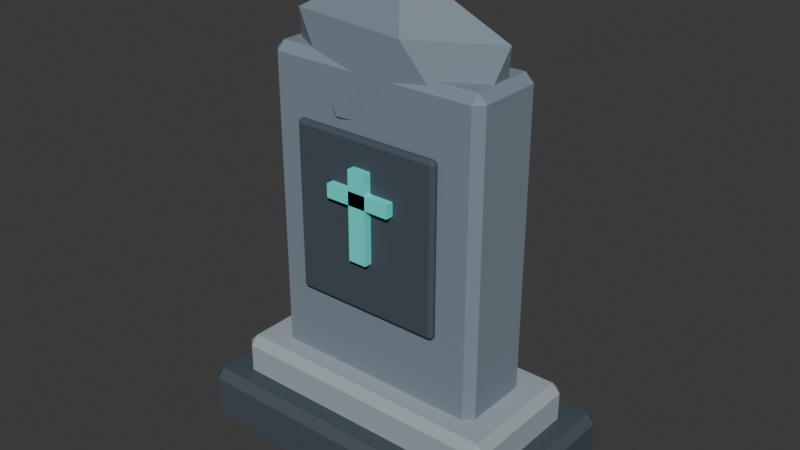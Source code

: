 # Source: Gravestone.blend  (saved by Blender 5.2.44; exported with 4.5.12 LTS)
import bpy
from mathutils import Matrix  # noqa: F401  (used for matrix-valued properties, if any)

bpy.ops.wm.read_factory_settings(use_empty=True)
scene = bpy.context.scene
scene.name = 'Scene'

# ---- collections
col_collection = bpy.data.collections.new('Collection'); scene.collection.children.link(col_collection)

# ---- materials (node trees are filled in below, after node groups)
mat_l01r_dark = bpy.data.materials.new('L01R_Dark')
mat_l01r_dark.diffuse_color = (0.055, 0.075, 0.095, 1.0)
mat_l01r_edge = bpy.data.materials.new('L01R_Edge')
mat_l01r_edge.diffuse_color = (0.34, 0.4, 0.44, 1.0)
mat_l01r_slate = bpy.data.materials.new('L01R_Slate')
mat_l01r_slate.diffuse_color = (0.2, 0.25, 0.3, 1.0)
mat_l01r_soul = bpy.data.materials.new('L01R_Soul')
mat_l01r_soul.diffuse_color = (0.1, 0.85, 0.8, 1.0)

# ---- material node trees
mat_l01r_dark.use_nodes = True; mat_l01r_dark.node_tree.nodes.clear()
_N = mat_l01r_dark.node_tree.nodes; _L = mat_l01r_dark.node_tree.links
n0 = _N.new('ShaderNodeBsdfPrincipled'); n0.name = 'Principled BSDF'; n0.location = (-200, 100)
n0.inputs[0].default_value = (0.055, 0.075, 0.095, 1.0)
n0.inputs[2].default_value = 0.8
n0.inputs[10].default_value = 0.005
n1 = _N.new('ShaderNodeOutputMaterial'); n1.name = 'Material Output'; n1.location = (200, 100)
_L.new(n0.outputs[0], n1.inputs[0])
n1.is_active_output = True
mat_l01r_edge.use_nodes = True; mat_l01r_edge.node_tree.nodes.clear()
_N = mat_l01r_edge.node_tree.nodes; _L = mat_l01r_edge.node_tree.links
n0 = _N.new('ShaderNodeBsdfPrincipled'); n0.name = 'Principled BSDF'; n0.location = (-200, 100)
n0.inputs[0].default_value = (0.34, 0.4, 0.44, 1.0)
n0.inputs[2].default_value = 0.8
n0.inputs[10].default_value = 0.005
n1 = _N.new('ShaderNodeOutputMaterial'); n1.name = 'Material Output'; n1.location = (200, 100)
_L.new(n0.outputs[0], n1.inputs[0])
n1.is_active_output = True
mat_l01r_slate.use_nodes = True; mat_l01r_slate.node_tree.nodes.clear()
_N = mat_l01r_slate.node_tree.nodes; _L = mat_l01r_slate.node_tree.links
n0 = _N.new('ShaderNodeBsdfPrincipled'); n0.name = 'Principled BSDF'; n0.location = (-200, 100)
n0.inputs[0].default_value = (0.2, 0.25, 0.3, 1.0)
n0.inputs[2].default_value = 0.8
n0.inputs[10].default_value = 0.005
n1 = _N.new('ShaderNodeOutputMaterial'); n1.name = 'Material Output'; n1.location = (200, 100)
_L.new(n0.outputs[0], n1.inputs[0])
n1.is_active_output = True
mat_l01r_soul.use_nodes = True; mat_l01r_soul.node_tree.nodes.clear()
_N = mat_l01r_soul.node_tree.nodes; _L = mat_l01r_soul.node_tree.links
n0 = _N.new('ShaderNodeBsdfPrincipled'); n0.name = 'Principled BSDF'; n0.location = (-200, 100)
n0.inputs[0].default_value = (0.1, 0.85, 0.8, 1.0)
n0.inputs[2].default_value = 0.8
n0.inputs[10].default_value = 0.005
n1 = _N.new('ShaderNodeOutputMaterial'); n1.name = 'Material Output'; n1.location = (200, 100)
_L.new(n0.outputs[0], n1.inputs[0])
n1.is_active_output = True

# ---- world
world_world = bpy.data.worlds.new('World'); scene.world = world_world
world_world.use_nodes = True; world_world.node_tree.nodes.clear()
_N = world_world.node_tree.nodes; _L = world_world.node_tree.links
n0 = _N.new('ShaderNodeOutputWorld'); n0.name = 'World Output'; n0.location = (200, 100)
n1 = _N.new('ShaderNodeBackground'); n1.name = 'Background'; n1.location = (-200, 100)
n1.inputs[0].default_value = (0.05088, 0.05088, 0.05088, 1.0)
_L.new(n1.outputs[0], n0.inputs[0])
n0.is_active_output = True
world_world.color = (0.05088, 0.05088, 0.05088)
world_world.sun_shadow_jitter_overblur = 0.0

# ---- meshes
me_cube_001 = bpy.data.meshes.new('Cube.001')
me_cube_001.from_pydata([(-0.475, -0.25, 0.0), (-0.475, -0.275, 0.025), (-0.5, -0.25, 0.025), (-0.475, -0.275, 0.155), (-0.475, -0.25, 0.18), (-0.5, -0.25, 0.155), (-0.475, 0.25, 0.0), (-0.5, 0.25, 0.025), (-0.475, 0.275, 0.025), (-0.475, 0.25, 0.18), (-0.475, 0.275, 0.155), (-0.5, 0.25, 0.155), (0.475, -0.25, 0.0), (0.5, -0.25, 0.025), (0.475, -0.275, 0.025), (0.475, -0.25, 0.18), (0.475, -0.275, 0.155), (0.5, -0.25, 0.155), (0.475, 0.25, 0.0), (0.475, 0.275, 0.025), (0.5, 0.25, 0.025), (0.475, 0.25, 0.18), (0.5, 0.25, 0.155), (0.475, 0.275, 0.155), (-0.4, -0.175, 0.15), (-0.4, -0.2, 0.175), (-0.425, -0.175, 0.175), (-0.4, -0.2, 0.265), (-0.4, -0.175, 0.29), (-0.425, -0.175, 0.265), (-0.4, 0.175, 0.15), (-0.425, 0.175, 0.175), (-0.4, 0.2, 0.175), (-0.4, 0.175, 0.29), (-0.4, 0.2, 0.265), (-0.425, 0.175, 0.265), (0.4, -0.175, 0.15), (0.425, -0.175, 0.175), (0.4, -0.2, 0.175), (0.4, -0.175, 0.29), (0.4, -0.2, 0.265), (0.425, -0.175, 0.265), (0.4, 0.175, 0.15), (0.4, 0.2, 0.175), (0.425, 0.175, 0.175), (0.4, 0.175, 0.29), (0.425, 0.175, 0.265), (0.4, 0.2, 0.265), (-0.31, -0.095, 0.25), (-0.31, -0.12, 0.275), (-0.335, -0.095, 0.275), (-0.31, -0.12, 1.165), (-0.31, -0.095, 1.19), (-0.335, -0.095, 1.165), (-0.31, 0.095, 0.25), (-0.335, 0.095, 0.275), (-0.31, 0.12, 0.275), (-0.31, 0.095, 1.19), (-0.31, 0.12, 1.165), (-0.335, 0.095, 1.165), (0.31, -0.095, 0.25), (0.335, -0.095, 0.275), (0.31, -0.12, 0.275), (0.31, -0.095, 1.19), (0.31, -0.12, 1.165), (0.335, -0.095, 1.165), (0.31, 0.095, 0.25), (0.31, 0.12, 0.275), (0.335, 0.095, 0.275), (0.31, 0.095, 1.19), (0.335, 0.095, 1.165), (0.31, 0.12, 1.165), (0.0, 0.0, 0.89), (0.2677, -0.07886, 1.039), (-0.1023, -0.1276, 1.039), (-0.3309, 0.0, 1.039), (-0.1023, 0.1276, 1.039), (0.2677, 0.07886, 1.039), (0.1023, -0.1276, 1.281), (-0.2677, -0.07886, 1.281), (-0.2677, 0.07886, 1.281), (0.1023, 0.1276, 1.281), (0.3309, 0.0, 1.281), (0.0, 0.0, 1.43), (-0.215, -0.139, 0.51), (-0.215, -0.149, 0.52), (-0.225, -0.139, 0.52), (-0.215, -0.149, 1.0), (-0.215, -0.139, 1.01), (-0.225, -0.139, 1.0), (-0.215, -0.131, 0.51), (-0.225, -0.131, 0.52), (-0.215, -0.121, 0.52), (-0.215, -0.131, 1.01), (-0.215, -0.121, 1.0), (-0.225, -0.131, 1.0), (0.215, -0.139, 0.51), (0.225, -0.139, 0.52), (0.215, -0.149, 0.52), (0.215, -0.139, 1.01), (0.215, -0.149, 1.0), (0.225, -0.139, 1.0), (0.215, -0.131, 0.51), (0.215, -0.121, 0.52), (0.225, -0.131, 0.52), (0.215, -0.131, 1.01), (0.225, -0.131, 1.0), (0.215, -0.121, 1.0), (-0.0275, -0.1725, 0.67), (-0.0275, -0.1725, 0.93), (-0.0275, -0.1475, 0.67), (-0.0275, -0.1475, 0.93), (0.0275, -0.1725, 0.67), (0.0275, -0.1725, 0.93), (0.0275, -0.1475, 0.67), (0.0275, -0.1475, 0.93), (-0.1, -0.1725, 0.83), (-0.1, -0.1725, 0.87), (-0.1, -0.1475, 0.83), (-0.1, -0.1475, 0.87), (0.1, -0.1725, 0.83), (0.1, -0.1725, 0.87), (0.1, -0.1475, 0.83), (0.1, -0.1475, 0.87)], [], [(0, 1, 2), (3, 4, 5), (6, 7, 8), (9, 10, 11), (12, 13, 14), (15, 16, 17), (18, 19, 20), (21, 22, 23), (6, 0, 2, 7), (1, 3, 5, 2), (4, 9, 11, 5), (10, 8, 7, 11), (18, 6, 8, 19), (9, 21, 23, 10), (22, 20, 19, 23), (12, 18, 20, 13), (21, 15, 17, 22), (16, 14, 13, 17), (0, 12, 14, 1), (15, 4, 3, 16), (6, 18, 12, 0), (2, 5, 11, 7), (14, 16, 3, 1), (21, 9, 4, 15), (8, 10, 23, 19), (20, 22, 17, 13), (24, 25, 26), (27, 28, 29), (30, 31, 32), (33, 34, 35), (36, 37, 38), (39, 40, 41), (42, 43, 44), (45, 46, 47), (30, 24, 26, 31), (25, 27, 29, 26), (28, 33, 35, 29), (34, 32, 31, 35), (42, 30, 32, 43), (33, 45, 47, 34), (46, 44, 43, 47), (36, 42, 44, 37), (45, 39, 41, 46), (40, 38, 37, 41), (24, 36, 38, 25), (39, 28, 27, 40), (30, 42, 36, 24), (26, 29, 35, 31), (38, 40, 27, 25), (45, 33, 28, 39), (32, 34, 47, 43), (44, 46, 41, 37), (48, 49, 50), (51, 52, 53), (54, 55, 56), (57, 58, 59), (60, 61, 62), (63, 64, 65), (66, 67, 68), (69, 70, 71), (54, 48, 50, 55), (49, 51, 53, 50), (52, 57, 59, 53), (58, 56, 55, 59), (66, 54, 56, 67), (57, 69, 71, 58), (70, 68, 67, 71), (60, 66, 68, 61), (69, 63, 65, 70), (64, 62, 61, 65), (48, 60, 62, 49), (63, 52, 51, 64), (54, 66, 60, 48), (50, 53, 59, 55), (62, 64, 51, 49), (69, 57, 52, 63), (56, 58, 71, 67), (68, 70, 65, 61), (72, 73, 74), (73, 72, 77), (72, 74, 75), (72, 75, 76), (72, 76, 77), (73, 77, 82), (74, 73, 78), (75, 74, 79), (76, 75, 80), (77, 76, 81), (73, 82, 78), (74, 78, 79), (75, 79, 80), (76, 80, 81), (77, 81, 82), (78, 82, 83), (79, 78, 83), (80, 79, 83), (81, 80, 83), (82, 81, 83), (84, 85, 86), (87, 88, 89), (90, 91, 92), (93, 94, 95), (96, 97, 98), (99, 100, 101), (102, 103, 104), (105, 106, 107), (90, 84, 86, 91), (85, 87, 89, 86), (88, 93, 95, 89), (94, 92, 91, 95), (102, 90, 92, 103), (93, 105, 107, 94), (106, 104, 103, 107), (96, 102, 104, 97), (105, 99, 101, 106), (100, 98, 97, 101), (84, 96, 98, 85), (99, 88, 87, 100), (90, 102, 96, 84), (86, 89, 95, 91), (98, 100, 87, 85), (105, 93, 88, 99), (92, 94, 107, 103), (104, 106, 101, 97), (108, 109, 111, 110), (110, 111, 115, 114), (114, 115, 113, 112), (112, 113, 109, 108), (110, 114, 112, 108), (115, 111, 109, 113), (116, 117, 119, 118), (118, 119, 123, 122), (122, 123, 121, 120), (120, 121, 117, 116), (118, 122, 120, 116), (123, 119, 117, 121)])
me_cube_001.polygons.foreach_set('material_index', [0, 0, 0, 0, 0, 0, 0, 0, 0, 0, 0, 0, 0, 0, 0, 0, 0, 0, 0, 0, 0, 0, 0, 0, 0, 0, 1, 1, 1, 1, 1, 1, 1, 1, 1, 1, 1, 1, 1, 1, 1, 1, 1, 1, 1, 1, 1, 1, 1, 1, 1, 1, 2, 2, 2, 2, 2, 2, 2, 2, 2, 2, 2, 2, 2, 2, 2, 2, 2, 2, 2, 2, 2, 2, 2, 2, 2, 2, 2, 2, 2, 2, 2, 2, 2, 2, 2, 2, 2, 2, 2, 2, 2, 2, 2, 2, 2, 2, 0, 0, 0, 0, 0, 0, 0, 0, 0, 0, 0, 0, 0, 0, 0, 0, 0, 0, 0, 0, 0, 0, 0, 0, 0, 0, 3, 3, 3, 3, 3, 3, 3, 3, 3, 3, 3, 3])
_uv = me_cube_001.uv_layers.new(name='UVMap')
_uv.uv.foreach_set('vector', [0.9306, 0.3855, 0.9209, 0.3855, 0.9209, 0.3759, 0.5169, 0.3662, 0.5266, 0.3656, 0.5266, 0.3759, 1.0, 0.752, 0.9904, 0.7616, 0.9904, 0.752, 0.7195, 0.3656, 0.7291, 0.3662, 0.7195, 0.3759, 0.2025, 0.3729, 0.2025, 0.3626, 0.2122, 0.3722, 0.8611, 0.752, 0.8708, 0.752, 0.8708, 0.7616, 0.009644, 0.3729, 0.0, 0.3722, 0.009644, 0.3626, 0.9306, 0.3855, 0.9402, 0.3759, 0.9402, 0.3855, 0.0594, 0.7385, 0.0594, 0.9314, 0.05012, 0.9314, 0.05012, 0.7385, 0.9209, 0.3855, 0.8708, 0.3855, 0.8708, 0.3759, 0.9209, 0.3759, 0.5266, 0.3656, 0.7195, 0.3656, 0.7195, 0.3759, 0.5266, 0.3759, 0.9402, 0.752, 0.9904, 0.752, 0.9904, 0.7616, 0.9402, 0.7616, 1.0, 0.3855, 1.0, 0.752, 0.9904, 0.752, 0.9904, 0.3855, 0.9306, 0.752, 0.9306, 0.3855, 0.9402, 0.3855, 0.9402, 0.752, 0.9402, 0.3759, 0.9904, 0.3759, 0.9904, 0.3855, 0.9402, 0.3855, 0.2025, 0.3729, 0.009644, 0.3729, 0.009644, 0.3626, 0.2025, 0.3626, 0.0594, 0.9314, 0.0594, 0.7385, 0.06869, 0.7385, 0.06869, 0.9314, 0.8708, 0.752, 0.9209, 0.752, 0.9209, 0.7616, 0.8708, 0.7616, 0.9306, 0.3855, 0.9306, 0.752, 0.9209, 0.752, 0.9209, 0.3855, 0.8611, 0.752, 0.8611, 0.3855, 0.8708, 0.3855, 0.8708, 0.752, 0.009644, 0.7385, 0.009644, 0.3729, 0.2025, 0.3729, 0.2025, 0.7385, 0.05012, 0.9314, -1.336e-09, 0.9314, 1.323e-08, 0.7385, 0.05012, 0.7385, 0.9209, 0.752, 0.8708, 0.752, 0.8708, 0.3855, 0.9209, 0.3855, 0.7195, -1.15e-08, 0.7195, 0.3656, 0.5266, 0.3656, 0.5266, -1.15e-08, 0.9904, 0.752, 0.9402, 0.752, 0.9402, 0.3855, 0.9904, 0.3855, 0.1188, 0.9314, 0.06869, 0.9314, 0.06869, 0.7385, 0.1188, 0.7385, 0.9297, 0.009644, 0.92, 0.009644, 0.92, 4.817e-10, 0.2122, 0.6711, 0.2218, 0.6705, 0.2218, 0.6808, 0.9837, 0.3183, 0.9741, 0.3279, 0.9741, 0.3183, 0.3568, 0.6705, 0.3665, 0.6711, 0.3568, 0.6808, 0.6616, 0.3862, 0.6616, 0.3759, 0.6712, 0.3855, 0.8757, 0.3183, 0.8853, 0.3183, 0.8853, 0.3279, 0.5266, 0.3862, 0.5169, 0.3855, 0.5266, 0.3759, 0.9297, 0.009644, 0.9393, -9.559e-09, 0.9393, 0.009644, 0.503, 0.4976, 0.503, 0.6327, 0.4938, 0.6327, 0.4938, 0.4976, 0.92, 0.009644, 0.8853, 0.009644, 0.8853, -2.14e-09, 0.92, 4.817e-10, 0.2218, 0.6705, 0.3568, 0.6705, 0.3568, 0.6808, 0.2218, 0.6808, 0.9393, 0.3183, 0.9741, 0.3183, 0.9741, 0.3279, 0.9393, 0.3279, 0.9837, 0.009644, 0.9837, 0.3183, 0.9741, 0.3183, 0.9741, 0.009644, 0.9297, 0.3183, 0.9297, 0.009644, 0.9393, 0.009644, 0.9393, 0.3183, 0.9393, -9.559e-09, 0.9741, -6.938e-09, 0.9741, 0.009644, 0.9393, 0.009644, 0.6616, 0.3862, 0.5266, 0.3862, 0.5266, 0.3759, 0.6616, 0.3759, 0.4591, 0.4976, 0.4591, 0.3626, 0.4683, 0.3626, 0.4683, 0.4976, 0.8853, 0.3183, 0.92, 0.3183, 0.92, 0.3279, 0.8853, 0.3279, 0.9297, 0.009644, 0.9297, 0.3183, 0.92, 0.3183, 0.92, 0.009644, 0.8757, 0.3183, 0.8757, 0.009644, 0.8853, 0.009644, 0.8853, 0.3183, 0.5266, 0.694, 0.5266, 0.3862, 0.6616, 0.3862, 0.6616, 0.694, 0.4938, 0.6327, 0.4591, 0.6327, 0.4591, 0.4976, 0.4938, 0.4976, 0.92, 0.3183, 0.8853, 0.3183, 0.8853, 0.009644, 0.92, 0.009644, 0.3568, 0.3626, 0.3568, 0.6705, 0.2218, 0.6705, 0.2218, 0.3626, 0.9741, 0.3183, 0.9393, 0.3183, 0.9393, 0.009644, 0.9741, 0.009644, 0.503, 0.4976, 0.4683, 0.4976, 0.4683, 0.3626, 0.503, 0.3626, 0.2488, 0.3626, 0.2488, 0.353, 0.2585, 0.353, 0.3858, 0.92, 0.3954, 0.9193, 0.3954, 0.9296, 0.2681, 0.3626, 0.2585, 0.353, 0.2681, 0.353, 0.4687, 0.9193, 0.4783, 0.92, 0.4687, 0.9296, 0.4494, 0.3729, 0.4494, 0.3626, 0.4591, 0.3722, 0.009644, 0.0, 0.009644, 0.009644, 0.0, 0.009644, 0.3761, 0.3729, 0.3665, 0.3722, 0.3761, 0.3626, 0.5073, 0.0, 0.5169, 0.009644, 0.5073, 0.009644, 0.8757, 0.3524, 0.8024, 0.3524, 0.8024, 0.3431, 0.8757, 0.3431, 0.2488, 0.353, 0.2488, 0.009644, 0.2585, 0.009644, 0.2585, 0.353, 0.3954, 0.9193, 0.4687, 0.9193, 0.4687, 0.9296, 0.3954, 0.9296, 0.2681, 0.009644, 0.2681, 0.353, 0.2585, 0.353, 0.2585, 0.009644, 0.5073, 0.3626, 0.2681, 0.3626, 0.2681, 0.353, 0.5073, 0.353, 0.2681, 0.0, 0.5073, 0.0, 0.5073, 0.009644, 0.2681, 0.009644, 0.5169, 0.009644, 0.5169, 0.353, 0.5073, 0.353, 0.5073, 0.009644, 0.4494, 0.3729, 0.3761, 0.3729, 0.3761, 0.3626, 0.4494, 0.3626, 0.7291, 0.0, 0.8024, 0.0, 0.8024, 0.009288, 0.7291, 0.009288, 0.009644, 0.009644, 0.009644, 0.353, 0.0, 0.353, 0.0, 0.009644, 0.2488, 0.3626, 0.009644, 0.3626, 0.009644, 0.353, 0.2488, 0.353, 0.009644, 0.0, 0.2488, 0.0, 0.2488, 0.009644, 0.009644, 0.009644, 0.3761, 0.6115, 0.3761, 0.3729, 0.4494, 0.3729, 0.4494, 0.6115, 0.8024, 0.3431, 0.8024, 0.0, 0.8757, 0.0, 0.8757, 0.3431, 0.009644, 0.353, 0.009644, 0.009644, 0.2488, 0.009644, 0.2488, 0.353, 0.4687, 0.6808, 0.4687, 0.9193, 0.3954, 0.9193, 0.3954, 0.6808, 0.2681, 0.353, 0.2681, 0.009644, 0.5073, 0.009644, 0.5073, 0.353, 0.7291, 0.3524, 0.7291, 0.009288, 0.8024, 0.009288, 0.8024, 0.3524, 0.8611, 0.532, 0.7662, 0.6025, 0.8249, 0.4724, 0.8233, 0.8291, 0.7929, 0.9362, 0.7625, 0.8291, 0.1383, 0.7385, 0.1988, 0.7385, 0.2101, 0.8387, 0.1383, 0.7385, 0.2101, 0.8387, 0.1188, 0.7958, 0.6712, 0.7586, 0.7075, 0.6989, 0.7662, 0.8291, 0.1767, 0.9375, 0.1188, 0.9187, 0.1767, 0.8387, 0.8249, 0.4724, 0.7662, 0.6025, 0.7075, 0.506, 0.8611, 0.3919, 0.8249, 0.4724, 0.7662, 0.3759, 0.7075, 0.6989, 0.6712, 0.6185, 0.7662, 0.6025, 0.7662, 0.8291, 0.7075, 0.6989, 0.8249, 0.7326, 0.7662, 0.6025, 0.6712, 0.5864, 0.7075, 0.506, 0.8249, 0.4724, 0.7075, 0.506, 0.7662, 0.3759, 0.8915, 0.9669, 0.8611, 0.873, 0.922, 0.873, 0.7075, 0.6989, 0.7662, 0.6025, 0.8249, 0.7326, 0.7662, 0.8291, 0.8249, 0.7326, 0.8611, 0.813, 0.6712, 0.8719, 0.7625, 0.8291, 0.6907, 0.9293, 0.7662, 0.3759, 0.7075, 0.506, 0.6712, 0.4463, 0.9197, 0.873, 0.8611, 0.8563, 0.9197, 0.7616, 0.8249, 0.7326, 0.7662, 0.6025, 0.8611, 0.6729, 0.7625, 0.8291, 0.7512, 0.9293, 0.6907, 0.9293, 0.3819, 0.8736, 0.3819, 0.8698, 0.3858, 0.8698, 0.503, 0.5285, 0.5069, 0.5281, 0.507, 0.5322, 0.5015, 0.8869, 0.4976, 0.883, 0.5015, 0.883, 0.51, 0.528, 0.5138, 0.5282, 0.5101, 0.5322, 0.4853, 0.685, 0.4854, 0.6808, 0.4891, 0.6848, 0.216, 0.6808, 0.216, 0.6846, 0.2122, 0.6846, 0.4822, 0.6849, 0.4783, 0.6845, 0.4823, 0.6808, 0.6674, 0.694, 0.6712, 0.6979, 0.6674, 0.6979, 0.942, 0.9504, 0.9389, 0.9504, 0.9389, 0.9467, 0.942, 0.9467, 0.3819, 0.8698, 0.3819, 0.6846, 0.3858, 0.6846, 0.3858, 0.8698, 0.5069, 0.5281, 0.51, 0.528, 0.5101, 0.5322, 0.507, 0.5322, 0.5015, 0.6979, 0.5015, 0.883, 0.4976, 0.883, 0.4976, 0.6979, 0.6674, 0.8869, 0.5015, 0.8869, 0.5015, 0.883, 0.6674, 0.883, 0.5015, 0.694, 0.6674, 0.694, 0.6674, 0.6979, 0.5015, 0.6979, 0.6712, 0.6979, 0.6712, 0.883, 0.6674, 0.883, 0.6674, 0.6979, 0.4853, 0.685, 0.4822, 0.6849, 0.4823, 0.6808, 0.4854, 0.6808, 0.4946, 0.694, 0.4976, 0.694, 0.4976, 0.6977, 0.4946, 0.6977, 0.216, 0.6846, 0.216, 0.8698, 0.2122, 0.8698, 0.2122, 0.6846, 0.3819, 0.8736, 0.216, 0.8736, 0.216, 0.8698, 0.3819, 0.8698, 0.216, 0.6808, 0.3819, 0.6808, 0.3819, 0.6846, 0.216, 0.6846, 0.4783, 0.8503, 0.4822, 0.6849, 0.4853, 0.685, 0.4814, 0.8504, 0.9389, 0.9467, 0.9389, 0.7616, 0.942, 0.7616, 0.942, 0.9467, 0.216, 0.8698, 0.216, 0.6846, 0.3819, 0.6846, 0.3819, 0.8698, 0.5061, 0.3626, 0.51, 0.528, 0.5069, 0.5281, 0.503, 0.3627, 0.5015, 0.883, 0.5015, 0.6979, 0.6674, 0.6979, 0.6674, 0.883, 0.4946, 0.8828, 0.4946, 0.6977, 0.4976, 0.6977, 0.4976, 0.8828, 0.5042, 0.6325, 0.5042, 0.5322, 0.5138, 0.5322, 0.5138, 0.6325, 0.8233, 0.9294, 0.8233, 0.8291, 0.8446, 0.8291, 0.8446, 0.9294, 0.9197, 0.8619, 0.9197, 0.7616, 0.9293, 0.7616, 0.9293, 0.8619, 0.1767, 0.939, 0.1767, 0.8387, 0.1979, 0.8387, 0.1979, 0.939, 0.3761, 0.6327, 0.3761, 0.6115, 0.3858, 0.6115, 0.3858, 0.6327, 0.3761, 0.6115, 0.3761, 0.6327, 0.3665, 0.6327, 0.3665, 0.6115, 0.3858, 0.6269, 0.3858, 0.6115, 0.3954, 0.6115, 0.3954, 0.6269, 0.8611, 0.9062, 0.8457, 0.9062, 0.8457, 0.8291, 0.8611, 0.8291, 0.3954, 0.6269, 0.3954, 0.6115, 0.4051, 0.6115, 0.4051, 0.6269, 0.4938, 0.9275, 0.4783, 0.9275, 0.4783, 0.8504, 0.4938, 0.8504, 0.1979, 0.9156, 0.1979, 0.8387, 0.2076, 0.8387, 0.2076, 0.9156, 0.9389, 0.7616, 0.9389, 0.8386, 0.9293, 0.8386, 0.9293, 0.7616])
me_cube_001.materials.append(mat_l01r_dark)
me_cube_001.materials.append(mat_l01r_edge)
me_cube_001.materials.append(mat_l01r_slate)
me_cube_001.materials.append(mat_l01r_soul)
me_cube_001.update()

# ---- objects
ob_l01r_gravestone = bpy.data.objects.new('L01R_Gravestone', me_cube_001)

# ---- transforms, parenting, visibility, modifiers, constraints
ob_l01r_gravestone.location = (0.0, 0.0, 0.0)

# ---- collection membership
col_collection.objects.link(ob_l01r_gravestone)

# ---- scene / render settings (as saved in the file)
scene.frame_start = 1; scene.frame_end = 250; scene.frame_set(1)
scene.render.engine = 'BLENDER_EEVEE_NEXT'
scene.render.bake_bias = 0.0
scene.render.bake_samples = 0
scene.render.compositor_device = 'GPU'
scene.eevee.use_volume_custom_range = False
scene.eevee.fast_gi_thickness_near = 0.1
scene.eevee.fast_gi_thickness_far = 0.0
scene.eevee.ray_tracing_options.screen_trace_thickness = 0.1
bpy.context.view_layer.update()

# ---- added for rendering (the .blend has no active camera and no usable light): camera, sun
cam_auto = bpy.data.cameras.new('AutoCamera')
cam_auto.lens = 50.0
cam_auto.sensor_width = 36.0
cam_auto.clip_end = 1000.0
ob_auto_camera = bpy.data.objects.new('AutoCamera', cam_auto)
scene.collection.objects.link(ob_auto_camera)
ob_auto_camera.location = (1.69278, -2.03134, 2.06923)
ob_auto_camera.rotation_euler = (1.09748, -7.21219e-08, 0.694738)
scene.camera = ob_auto_camera
light_auto_sun = bpy.data.lights.new('AutoSun', 'SUN')
light_auto_sun.energy = 3.0
light_auto_sun.angle = 0.0523599
ob_auto_sun = bpy.data.objects.new('AutoSun', light_auto_sun)
scene.collection.objects.link(ob_auto_sun)
ob_auto_sun.rotation_euler = (0.872665, 0.174533, 0.523599)
bpy.context.view_layer.update()
